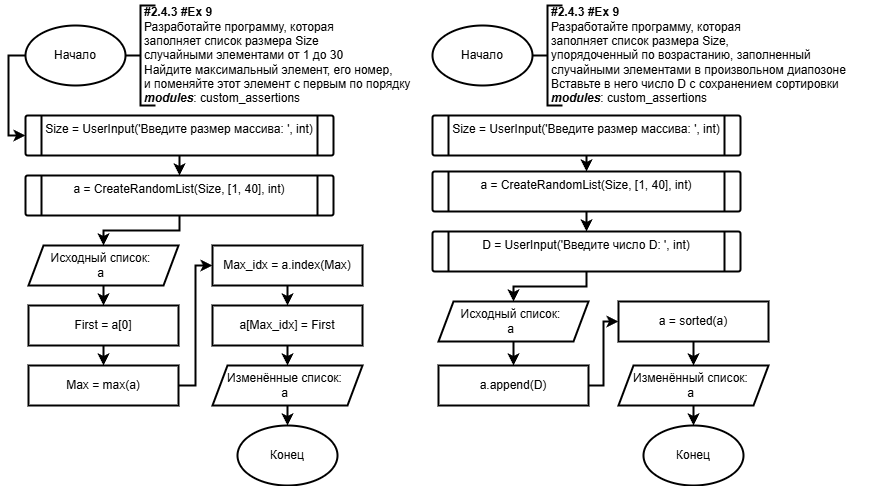

The diagram above was exported from draw.io. Its source (the exported page's mxGraphModel, read from the mxfile embedded in the PNG):
<mxGraphModel dx="1053" dy="825" grid="1" gridSize="10" guides="1" tooltips="1" connect="1" arrows="1" fold="1" page="1" pageScale="1" pageWidth="1169" pageHeight="827" math="0" shadow="0">
  <root>
    <mxCell id="0" />
    <mxCell id="1" parent="0" />
    <mxCell id="8jUrZaWJ8wkoY-NmFS_M-2" style="edgeStyle=orthogonalEdgeStyle;html=1;exitX=0;exitY=0.5;exitDx=0;exitDy=0;exitPerimeter=0;entryX=0;entryY=0.5;entryDx=0;entryDy=0;strokeWidth=2;rounded=0;curved=0;" parent="1" source="AN7l49U9FJn9-63Aos30-1" target="8jUrZaWJ8wkoY-NmFS_M-1" edge="1">
      <mxGeometry relative="1" as="geometry">
        <Array as="points">
          <mxPoint x="50" y="94" />
          <mxPoint x="50" y="174" />
        </Array>
      </mxGeometry>
    </mxCell>
    <mxCell id="AN7l49U9FJn9-63Aos30-1" value="Начало" style="strokeWidth=2;html=1;shape=mxgraph.flowchart.start_1;whiteSpace=wrap;labelBackgroundColor=none;fontColor=light-dark(#000000,#FFFFFF);" parent="1" vertex="1">
      <mxGeometry x="67" y="64" width="100" height="60" as="geometry" />
    </mxCell>
    <mxCell id="AN7l49U9FJn9-63Aos30-2" value="&lt;div&gt;&lt;font style=&quot;color: light-dark(rgb(0, 0, 0), rgb(255, 255, 255));&quot;&gt;&lt;b style=&quot;&quot;&gt;#2.4.3 #Ex 9&lt;/b&gt;&lt;/font&gt;&lt;/div&gt;&lt;font style=&quot;color: light-dark(rgb(0, 0, 0), rgb(255, 255, 255));&quot;&gt;Разработайте программу, которая&lt;/font&gt;&lt;div&gt;&lt;font style=&quot;color: light-dark(rgb(0, 0, 0), rgb(255, 255, 255));&quot;&gt;заполняет список размера Size&lt;/font&gt;&lt;/div&gt;&lt;div&gt;&lt;font style=&quot;color: light-dark(rgb(0, 0, 0), rgb(255, 255, 255));&quot;&gt;случайными элементами от 1 до 30&lt;/font&gt;&lt;/div&gt;&lt;div&gt;&lt;font style=&quot;color: light-dark(rgb(0, 0, 0), rgb(255, 255, 255));&quot;&gt;Найдите максимальный элемент, его номер,&lt;/font&gt;&lt;/div&gt;&lt;div&gt;&lt;font style=&quot;color: light-dark(rgb(0, 0, 0), rgb(255, 255, 255));&quot;&gt;и поменяйте этот элемент с первым по порядку&lt;/font&gt;&lt;/div&gt;&lt;div&gt;&lt;div&gt;&lt;div&gt;&lt;font style=&quot;color: light-dark(rgb(0, 0, 0), rgb(255, 255, 255));&quot;&gt;&lt;b style=&quot;&quot;&gt;&lt;i&gt;modules&lt;/i&gt;&lt;/b&gt;: custom_assertions&lt;/font&gt;&lt;/div&gt;&lt;/div&gt;&lt;/div&gt;" style="text;align=left;verticalAlign=middle;resizable=0;points=[];autosize=1;strokeColor=none;fillColor=none;html=1;rotation=0;labelBackgroundColor=none;fontColor=light-dark(#000000,#FFFFFF);" parent="1" vertex="1">
      <mxGeometry x="184" y="39" width="290" height="110" as="geometry" />
    </mxCell>
    <mxCell id="AN7l49U9FJn9-63Aos30-3" value="" style="strokeWidth=2;html=1;shape=mxgraph.flowchart.annotation_2;align=left;labelPosition=right;pointerEvents=1;" parent="1" vertex="1">
      <mxGeometry x="167" y="44" width="30" height="100" as="geometry" />
    </mxCell>
    <mxCell id="8yB-yHSkCUWIAvBAVjij-2" style="edgeStyle=orthogonalEdgeStyle;shape=connector;curved=0;rounded=0;html=1;exitX=0.5;exitY=1;exitDx=0;exitDy=0;entryX=0.5;entryY=0;entryDx=0;entryDy=0;strokeColor=default;strokeWidth=2;align=center;verticalAlign=middle;fontFamily=Helvetica;fontSize=11;fontColor=default;labelBackgroundColor=default;endArrow=classic;" parent="1" source="8jUrZaWJ8wkoY-NmFS_M-1" target="8yB-yHSkCUWIAvBAVjij-1" edge="1">
      <mxGeometry relative="1" as="geometry" />
    </mxCell>
    <mxCell id="8jUrZaWJ8wkoY-NmFS_M-1" value="Size = UserInput('Введите размер массива: ', int)" style="verticalLabelPosition=bottom;verticalAlign=top;html=1;shape=process;whiteSpace=wrap;rounded=1;size=0.05325443786982249;arcSize=6;strokeColor=default;strokeWidth=2;align=center;fontFamily=Helvetica;fontSize=12;fontColor=light-dark(#000000,#FFFFFF);labelBackgroundColor=none;fillColor=default;spacingBottom=0;spacingTop=-40;" parent="1" vertex="1">
      <mxGeometry x="67" y="154" width="308" height="40" as="geometry" />
    </mxCell>
    <mxCell id="BVOxysu_S08KMw_M71x9-2" style="edgeStyle=orthogonalEdgeStyle;shape=connector;curved=0;rounded=0;html=1;exitX=0.5;exitY=1;exitDx=0;exitDy=0;entryX=0.5;entryY=0;entryDx=0;entryDy=0;strokeColor=default;strokeWidth=2;align=center;verticalAlign=middle;fontFamily=Helvetica;fontSize=11;fontColor=default;labelBackgroundColor=default;endArrow=classic;" parent="1" source="8yB-yHSkCUWIAvBAVjij-1" target="BVOxysu_S08KMw_M71x9-1" edge="1">
      <mxGeometry relative="1" as="geometry" />
    </mxCell>
    <mxCell id="8yB-yHSkCUWIAvBAVjij-1" value="a = CreateRandomList(Size, [1, 40], int)" style="verticalLabelPosition=bottom;verticalAlign=top;html=1;shape=process;whiteSpace=wrap;rounded=1;size=0.05325443786982249;arcSize=6;strokeColor=default;strokeWidth=2;align=center;fontFamily=Helvetica;fontSize=12;fontColor=light-dark(#000000,#FFFFFF);labelBackgroundColor=none;fillColor=default;spacingBottom=0;spacingTop=-40;" parent="1" vertex="1">
      <mxGeometry x="67" y="214" width="308" height="40" as="geometry" />
    </mxCell>
    <mxCell id="4nETe4xSHrICcfHvRl2--4" style="edgeStyle=orthogonalEdgeStyle;shape=connector;curved=0;rounded=0;html=1;exitX=0.5;exitY=1;exitDx=0;exitDy=0;entryX=0.5;entryY=0;entryDx=0;entryDy=0;strokeColor=default;strokeWidth=2;align=center;verticalAlign=middle;fontFamily=Helvetica;fontSize=11;fontColor=default;labelBackgroundColor=default;endArrow=classic;" parent="1" source="4nETe4xSHrICcfHvRl2--1" target="4nETe4xSHrICcfHvRl2--2" edge="1">
      <mxGeometry relative="1" as="geometry" />
    </mxCell>
    <mxCell id="4nETe4xSHrICcfHvRl2--1" value="First = a[0]" style="rounded=0;whiteSpace=wrap;html=1;absoluteArcSize=1;arcSize=14;strokeWidth=2;strokeColor=default;align=center;verticalAlign=middle;fontFamily=Helvetica;fontSize=12;fontColor=light-dark(#000000,#FFFFFF);labelBackgroundColor=none;fillColor=default;" parent="1" vertex="1">
      <mxGeometry x="70" y="344" width="150" height="40" as="geometry" />
    </mxCell>
    <mxCell id="BVOxysu_S08KMw_M71x9-5" style="edgeStyle=orthogonalEdgeStyle;shape=connector;curved=0;rounded=0;html=1;exitX=1;exitY=0.5;exitDx=0;exitDy=0;entryX=0;entryY=0.5;entryDx=0;entryDy=0;strokeColor=default;strokeWidth=2;align=center;verticalAlign=middle;fontFamily=Helvetica;fontSize=11;fontColor=default;labelBackgroundColor=default;endArrow=classic;" parent="1" source="4nETe4xSHrICcfHvRl2--2" target="BVOxysu_S08KMw_M71x9-4" edge="1">
      <mxGeometry relative="1" as="geometry" />
    </mxCell>
    <mxCell id="4nETe4xSHrICcfHvRl2--2" value="Max = max(a)" style="rounded=0;whiteSpace=wrap;html=1;absoluteArcSize=1;arcSize=14;strokeWidth=2;strokeColor=default;align=center;verticalAlign=middle;fontFamily=Helvetica;fontSize=12;fontColor=light-dark(#000000,#FFFFFF);labelBackgroundColor=none;fillColor=default;" parent="1" vertex="1">
      <mxGeometry x="70" y="404" width="150" height="40" as="geometry" />
    </mxCell>
    <mxCell id="BVOxysu_S08KMw_M71x9-3" style="edgeStyle=orthogonalEdgeStyle;shape=connector;curved=0;rounded=0;html=1;exitX=0.5;exitY=1;exitDx=0;exitDy=0;entryX=0.5;entryY=0;entryDx=0;entryDy=0;strokeColor=default;strokeWidth=2;align=center;verticalAlign=middle;fontFamily=Helvetica;fontSize=11;fontColor=default;labelBackgroundColor=default;endArrow=classic;" parent="1" source="BVOxysu_S08KMw_M71x9-1" target="4nETe4xSHrICcfHvRl2--1" edge="1">
      <mxGeometry relative="1" as="geometry" />
    </mxCell>
    <mxCell id="BVOxysu_S08KMw_M71x9-1" value="&lt;div&gt;Исходный список:&lt;/div&gt;а" style="shape=parallelogram;html=1;strokeWidth=2;perimeter=parallelogramPerimeter;whiteSpace=wrap;rounded=0;arcSize=0;size=0.1;strokeColor=default;align=center;verticalAlign=middle;fontFamily=Helvetica;fontSize=12;fontColor=light-dark(#000000,#FFFFFF);labelBackgroundColor=none;fillColor=default;spacingLeft=-5;" parent="1" vertex="1">
      <mxGeometry x="70" y="284" width="150" height="40" as="geometry" />
    </mxCell>
    <mxCell id="BVOxysu_S08KMw_M71x9-7" style="edgeStyle=orthogonalEdgeStyle;shape=connector;curved=0;rounded=0;html=1;exitX=0.5;exitY=1;exitDx=0;exitDy=0;entryX=0.5;entryY=0;entryDx=0;entryDy=0;strokeColor=default;strokeWidth=2;align=center;verticalAlign=middle;fontFamily=Helvetica;fontSize=11;fontColor=default;labelBackgroundColor=default;endArrow=classic;" parent="1" source="BVOxysu_S08KMw_M71x9-4" target="BVOxysu_S08KMw_M71x9-6" edge="1">
      <mxGeometry relative="1" as="geometry" />
    </mxCell>
    <mxCell id="BVOxysu_S08KMw_M71x9-4" value="Max_idx = a.index(Max)" style="rounded=0;whiteSpace=wrap;html=1;absoluteArcSize=1;arcSize=14;strokeWidth=2;strokeColor=default;align=center;verticalAlign=middle;fontFamily=Helvetica;fontSize=12;fontColor=light-dark(#000000,#FFFFFF);labelBackgroundColor=none;fillColor=default;" parent="1" vertex="1">
      <mxGeometry x="254" y="284" width="150" height="40" as="geometry" />
    </mxCell>
    <mxCell id="PbBjmSC9NOFpISv5W7sx-2" style="edgeStyle=orthogonalEdgeStyle;shape=connector;curved=0;rounded=0;html=1;exitX=0.5;exitY=1;exitDx=0;exitDy=0;entryX=0.5;entryY=0;entryDx=0;entryDy=0;strokeColor=default;strokeWidth=2;align=center;verticalAlign=middle;fontFamily=Helvetica;fontSize=11;fontColor=default;labelBackgroundColor=default;endArrow=classic;" parent="1" source="BVOxysu_S08KMw_M71x9-6" target="PbBjmSC9NOFpISv5W7sx-1" edge="1">
      <mxGeometry relative="1" as="geometry" />
    </mxCell>
    <mxCell id="BVOxysu_S08KMw_M71x9-6" value="a[Max_idx] = First" style="rounded=0;whiteSpace=wrap;html=1;absoluteArcSize=1;arcSize=14;strokeWidth=2;strokeColor=default;align=center;verticalAlign=middle;fontFamily=Helvetica;fontSize=12;fontColor=light-dark(#000000,#FFFFFF);labelBackgroundColor=none;fillColor=default;" parent="1" vertex="1">
      <mxGeometry x="254" y="344" width="150" height="40" as="geometry" />
    </mxCell>
    <mxCell id="PbBjmSC9NOFpISv5W7sx-1" value="&lt;div&gt;Изменённые список:&lt;/div&gt;а" style="shape=parallelogram;html=1;strokeWidth=2;perimeter=parallelogramPerimeter;whiteSpace=wrap;rounded=0;arcSize=0;size=0.1;strokeColor=default;align=center;verticalAlign=middle;fontFamily=Helvetica;fontSize=12;fontColor=light-dark(#000000,#FFFFFF);labelBackgroundColor=none;fillColor=default;spacingLeft=-5;" parent="1" vertex="1">
      <mxGeometry x="254" y="404" width="150" height="40" as="geometry" />
    </mxCell>
    <mxCell id="PbBjmSC9NOFpISv5W7sx-3" value="Конец" style="strokeWidth=2;html=1;shape=mxgraph.flowchart.start_1;whiteSpace=wrap;labelBackgroundColor=none;fontColor=light-dark(#000000,#FFFFFF);" parent="1" vertex="1">
      <mxGeometry x="279" y="464" width="100" height="60" as="geometry" />
    </mxCell>
    <mxCell id="PbBjmSC9NOFpISv5W7sx-4" style="edgeStyle=orthogonalEdgeStyle;shape=connector;curved=0;rounded=0;html=1;exitX=0.5;exitY=1;exitDx=0;exitDy=0;entryX=0.5;entryY=0;entryDx=0;entryDy=0;entryPerimeter=0;strokeColor=default;strokeWidth=2;align=center;verticalAlign=middle;fontFamily=Helvetica;fontSize=11;fontColor=default;labelBackgroundColor=default;endArrow=classic;" parent="1" source="PbBjmSC9NOFpISv5W7sx-1" target="PbBjmSC9NOFpISv5W7sx-3" edge="1">
      <mxGeometry relative="1" as="geometry" />
    </mxCell>
    <mxCell id="PbBjmSC9NOFpISv5W7sx-10" value="Начало" style="strokeWidth=2;html=1;shape=mxgraph.flowchart.start_1;whiteSpace=wrap;labelBackgroundColor=none;fontColor=light-dark(#000000,#FFFFFF);" parent="1" vertex="1">
      <mxGeometry x="474" y="64" width="100" height="60" as="geometry" />
    </mxCell>
    <mxCell id="PbBjmSC9NOFpISv5W7sx-11" value="" style="strokeWidth=2;html=1;shape=mxgraph.flowchart.annotation_2;align=left;labelPosition=right;pointerEvents=1;" parent="1" vertex="1">
      <mxGeometry x="574" y="44" width="30" height="100" as="geometry" />
    </mxCell>
    <mxCell id="PbBjmSC9NOFpISv5W7sx-12" value="&lt;div&gt;&lt;font style=&quot;color: light-dark(rgb(0, 0, 0), rgb(255, 255, 255));&quot;&gt;&lt;b style=&quot;&quot;&gt;#2.4.3 #Ex 9&lt;/b&gt;&lt;/font&gt;&lt;/div&gt;&lt;font style=&quot;color: light-dark(rgb(0, 0, 0), rgb(255, 255, 255));&quot;&gt;Разработайте программу, которая&lt;/font&gt;&lt;div&gt;&lt;font style=&quot;color: light-dark(rgb(0, 0, 0), rgb(255, 255, 255));&quot;&gt;заполняет список размера Size,&amp;nbsp;&lt;/font&gt;&lt;/div&gt;&lt;div&gt;&lt;font style=&quot;color: light-dark(rgb(0, 0, 0), rgb(255, 255, 255));&quot;&gt;упорядоченный по возрастанию, заполненный&lt;/font&gt;&lt;/div&gt;&lt;div&gt;&lt;font style=&quot;color: light-dark(rgb(0, 0, 0), rgb(255, 255, 255));&quot;&gt;случайными элементами в произвольном диапозоне&lt;/font&gt;&lt;/div&gt;&lt;div&gt;&lt;font style=&quot;color: light-dark(rgb(0, 0, 0), rgb(255, 255, 255));&quot;&gt;Вставьте в него число D с сохранением сортировки&lt;/font&gt;&lt;/div&gt;&lt;div&gt;&lt;div&gt;&lt;div&gt;&lt;font style=&quot;color: light-dark(rgb(0, 0, 0), rgb(255, 255, 255));&quot;&gt;&lt;b style=&quot;&quot;&gt;&lt;i&gt;modules&lt;/i&gt;&lt;/b&gt;: custom_assertions&lt;/font&gt;&lt;/div&gt;&lt;/div&gt;&lt;/div&gt;" style="text;align=left;verticalAlign=middle;resizable=0;points=[];autosize=1;strokeColor=none;fillColor=none;html=1;rotation=0;labelBackgroundColor=none;fontColor=light-dark(#000000,#FFFFFF);" parent="1" vertex="1">
      <mxGeometry x="591" y="39" width="320" height="110" as="geometry" />
    </mxCell>
    <mxCell id="PbBjmSC9NOFpISv5W7sx-15" style="edgeStyle=orthogonalEdgeStyle;shape=connector;curved=0;rounded=0;html=1;exitX=0.5;exitY=1;exitDx=0;exitDy=0;entryX=0.5;entryY=0;entryDx=0;entryDy=0;strokeColor=default;strokeWidth=2;align=center;verticalAlign=middle;fontFamily=Helvetica;fontSize=11;fontColor=default;labelBackgroundColor=default;endArrow=classic;" parent="1" source="PbBjmSC9NOFpISv5W7sx-13" target="PbBjmSC9NOFpISv5W7sx-14" edge="1">
      <mxGeometry relative="1" as="geometry" />
    </mxCell>
    <mxCell id="PbBjmSC9NOFpISv5W7sx-13" value="Size = UserInput('Введите размер массива: ', int)" style="verticalLabelPosition=bottom;verticalAlign=top;html=1;shape=process;whiteSpace=wrap;rounded=1;size=0.05325443786982249;arcSize=6;strokeColor=default;strokeWidth=2;align=center;fontFamily=Helvetica;fontSize=12;fontColor=light-dark(#000000,#FFFFFF);labelBackgroundColor=none;fillColor=default;spacingBottom=0;spacingTop=-40;" parent="1" vertex="1">
      <mxGeometry x="474" y="154" width="308" height="40" as="geometry" />
    </mxCell>
    <mxCell id="PbBjmSC9NOFpISv5W7sx-17" style="edgeStyle=orthogonalEdgeStyle;shape=connector;curved=0;rounded=0;html=1;exitX=0.5;exitY=1;exitDx=0;exitDy=0;entryX=0.5;entryY=0;entryDx=0;entryDy=0;strokeColor=default;strokeWidth=2;align=center;verticalAlign=middle;fontFamily=Helvetica;fontSize=11;fontColor=default;labelBackgroundColor=default;endArrow=classic;" parent="1" source="PbBjmSC9NOFpISv5W7sx-14" target="PbBjmSC9NOFpISv5W7sx-16" edge="1">
      <mxGeometry relative="1" as="geometry" />
    </mxCell>
    <mxCell id="PbBjmSC9NOFpISv5W7sx-14" value="a = CreateRandomList(Size, [1, 40], int)" style="verticalLabelPosition=bottom;verticalAlign=top;html=1;shape=process;whiteSpace=wrap;rounded=1;size=0.05325443786982249;arcSize=6;strokeColor=default;strokeWidth=2;align=center;fontFamily=Helvetica;fontSize=12;fontColor=light-dark(#000000,#FFFFFF);labelBackgroundColor=none;fillColor=default;spacingBottom=0;spacingTop=-40;" parent="1" vertex="1">
      <mxGeometry x="474" y="210" width="308" height="40" as="geometry" />
    </mxCell>
    <mxCell id="PbBjmSC9NOFpISv5W7sx-19" style="edgeStyle=orthogonalEdgeStyle;shape=connector;curved=0;rounded=0;html=1;exitX=0.5;exitY=1;exitDx=0;exitDy=0;entryX=0.5;entryY=0;entryDx=0;entryDy=0;strokeColor=default;strokeWidth=2;align=center;verticalAlign=middle;fontFamily=Helvetica;fontSize=11;fontColor=default;labelBackgroundColor=default;endArrow=classic;" parent="1" source="PbBjmSC9NOFpISv5W7sx-16" target="PbBjmSC9NOFpISv5W7sx-18" edge="1">
      <mxGeometry relative="1" as="geometry" />
    </mxCell>
    <mxCell id="PbBjmSC9NOFpISv5W7sx-16" value="D = UserInput('Введите число D: ', int)" style="verticalLabelPosition=bottom;verticalAlign=top;html=1;shape=process;whiteSpace=wrap;rounded=1;size=0.05325443786982249;arcSize=6;strokeColor=default;strokeWidth=2;align=center;fontFamily=Helvetica;fontSize=12;fontColor=light-dark(#000000,#FFFFFF);labelBackgroundColor=none;fillColor=default;spacingBottom=0;spacingTop=-40;" parent="1" vertex="1">
      <mxGeometry x="474" y="270" width="308" height="40" as="geometry" />
    </mxCell>
    <mxCell id="PbBjmSC9NOFpISv5W7sx-21" style="edgeStyle=orthogonalEdgeStyle;shape=connector;curved=0;rounded=0;html=1;exitX=0.5;exitY=1;exitDx=0;exitDy=0;entryX=0.5;entryY=0;entryDx=0;entryDy=0;strokeColor=default;strokeWidth=2;align=center;verticalAlign=middle;fontFamily=Helvetica;fontSize=11;fontColor=default;labelBackgroundColor=default;endArrow=classic;" parent="1" source="PbBjmSC9NOFpISv5W7sx-18" target="PbBjmSC9NOFpISv5W7sx-20" edge="1">
      <mxGeometry relative="1" as="geometry" />
    </mxCell>
    <mxCell id="PbBjmSC9NOFpISv5W7sx-18" value="&lt;div&gt;Исходный список:&lt;/div&gt;а" style="shape=parallelogram;html=1;strokeWidth=2;perimeter=parallelogramPerimeter;whiteSpace=wrap;rounded=0;arcSize=0;size=0.1;strokeColor=default;align=center;verticalAlign=middle;fontFamily=Helvetica;fontSize=12;fontColor=light-dark(#000000,#FFFFFF);labelBackgroundColor=none;fillColor=default;spacingLeft=-5;" parent="1" vertex="1">
      <mxGeometry x="480" y="340" width="150" height="40" as="geometry" />
    </mxCell>
    <mxCell id="PbBjmSC9NOFpISv5W7sx-26" style="edgeStyle=orthogonalEdgeStyle;shape=connector;curved=0;rounded=0;html=1;exitX=1;exitY=0.5;exitDx=0;exitDy=0;entryX=0;entryY=0.5;entryDx=0;entryDy=0;strokeColor=default;strokeWidth=2;align=center;verticalAlign=middle;fontFamily=Helvetica;fontSize=11;fontColor=default;labelBackgroundColor=default;endArrow=classic;" parent="1" source="PbBjmSC9NOFpISv5W7sx-20" target="PbBjmSC9NOFpISv5W7sx-25" edge="1">
      <mxGeometry relative="1" as="geometry" />
    </mxCell>
    <mxCell id="PbBjmSC9NOFpISv5W7sx-20" value="a.append(D)" style="rounded=0;whiteSpace=wrap;html=1;absoluteArcSize=1;arcSize=14;strokeWidth=2;strokeColor=default;align=center;verticalAlign=middle;fontFamily=Helvetica;fontSize=12;fontColor=light-dark(#000000,#FFFFFF);labelBackgroundColor=none;fillColor=default;" parent="1" vertex="1">
      <mxGeometry x="480" y="404" width="150" height="40" as="geometry" />
    </mxCell>
    <mxCell id="PbBjmSC9NOFpISv5W7sx-22" value="&lt;div&gt;Изменённый список:&lt;/div&gt;а" style="shape=parallelogram;html=1;strokeWidth=2;perimeter=parallelogramPerimeter;whiteSpace=wrap;rounded=0;arcSize=0;size=0.1;strokeColor=default;align=center;verticalAlign=middle;fontFamily=Helvetica;fontSize=12;fontColor=light-dark(#000000,#FFFFFF);labelBackgroundColor=none;fillColor=default;spacingLeft=-5;" parent="1" vertex="1">
      <mxGeometry x="660" y="404" width="150" height="40" as="geometry" />
    </mxCell>
    <mxCell id="PbBjmSC9NOFpISv5W7sx-27" style="edgeStyle=orthogonalEdgeStyle;shape=connector;curved=0;rounded=0;html=1;exitX=0.5;exitY=1;exitDx=0;exitDy=0;entryX=0.5;entryY=0;entryDx=0;entryDy=0;strokeColor=default;strokeWidth=2;align=center;verticalAlign=middle;fontFamily=Helvetica;fontSize=11;fontColor=default;labelBackgroundColor=default;endArrow=classic;" parent="1" source="PbBjmSC9NOFpISv5W7sx-25" target="PbBjmSC9NOFpISv5W7sx-22" edge="1">
      <mxGeometry relative="1" as="geometry" />
    </mxCell>
    <mxCell id="PbBjmSC9NOFpISv5W7sx-25" value="a = sorted(a)" style="rounded=0;whiteSpace=wrap;html=1;absoluteArcSize=1;arcSize=14;strokeWidth=2;strokeColor=default;align=center;verticalAlign=middle;fontFamily=Helvetica;fontSize=12;fontColor=light-dark(#000000,#FFFFFF);labelBackgroundColor=none;fillColor=default;" parent="1" vertex="1">
      <mxGeometry x="660" y="340" width="150" height="40" as="geometry" />
    </mxCell>
    <mxCell id="PbBjmSC9NOFpISv5W7sx-28" value="Конец" style="strokeWidth=2;html=1;shape=mxgraph.flowchart.start_1;whiteSpace=wrap;labelBackgroundColor=none;fontColor=light-dark(#000000,#FFFFFF);" parent="1" vertex="1">
      <mxGeometry x="685" y="464" width="100" height="60" as="geometry" />
    </mxCell>
    <mxCell id="PbBjmSC9NOFpISv5W7sx-29" style="edgeStyle=orthogonalEdgeStyle;shape=connector;curved=0;rounded=0;html=1;exitX=0.5;exitY=1;exitDx=0;exitDy=0;entryX=0.5;entryY=0;entryDx=0;entryDy=0;entryPerimeter=0;strokeColor=default;strokeWidth=2;align=center;verticalAlign=middle;fontFamily=Helvetica;fontSize=11;fontColor=default;labelBackgroundColor=default;endArrow=classic;" parent="1" source="PbBjmSC9NOFpISv5W7sx-22" target="PbBjmSC9NOFpISv5W7sx-28" edge="1">
      <mxGeometry relative="1" as="geometry" />
    </mxCell>
  </root>
</mxGraphModel>